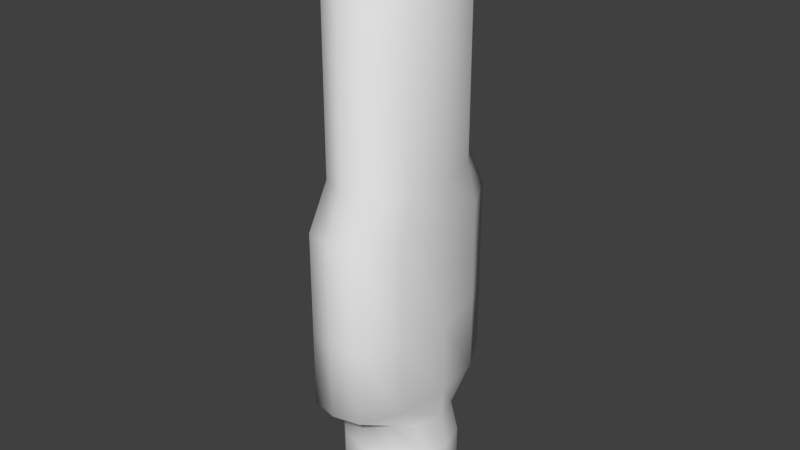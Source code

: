 # Source: foosballPlayer.blend  (saved by Blender 2.71.0; exported with 4.5.12 LTS)
import bpy
from mathutils import Matrix  # noqa: F401  (used for matrix-valued properties, if any)

bpy.ops.wm.read_factory_settings(use_empty=True)
scene = bpy.context.scene
scene.name = 'Scene'

# ---- collections
col_collection_1 = bpy.data.collections.new('Collection 1'); scene.collection.children.link(col_collection_1)

# ---- world
world_world = bpy.data.worlds.new('World'); scene.world = world_world
world_world.color = (0.05088, 0.05088, 0.05088)
world_world.use_sun_shadow = False
world_world.sun_shadow_jitter_overblur = 0.0
world_world.cycles.sampling_method = 'MANUAL'
world_world.cycles.sample_map_resolution = 256

# ---- meshes
me_cylinder_001 = bpy.data.meshes.new('Cylinder.001')
me_cylinder_001.from_pydata([(-0.007012, 0.3009, 2.273), (-0.007011, 0.2632, -0.6939), (-0.1082, 0.262, 2.273), (-0.1384, 0.2294, -0.6939), (-0.1822, 0.1558, 2.273), (-0.2345, 0.1369, -0.6939), (-0.2093, 0.01061, 2.273), (-0.2697, 0.01061, -0.6939), (-0.1822, -0.1345, 2.273), (-0.2345, -0.1157, -0.6939), (-0.1082, -0.2408, 2.273), (-0.1384, -0.2081, -0.6939), (-0.007012, -0.2797, 2.273), (-0.007011, -0.242, -0.6939), (0.09415, -0.2408, 2.273), (0.1243, -0.2081, -0.6939), (0.1682, -0.1345, 2.273), (0.2205, -0.1157, -0.6939), (0.1953, 0.01061, 2.273), (0.2557, 0.01061, -0.6939), (0.1682, 0.1558, 2.273), (0.2205, 0.1369, -0.6939), (0.09415, 0.262, 2.273), (0.1243, 0.2294, -0.6939), (-0.007011, 0.5023, 0.8849), (-0.1437, 0.4709, 0.8849), (-0.2438, 0.2764, 0.8849), (-0.2805, 0.01061, 0.8849), (-0.2438, -0.2551, 0.8849), (-0.1437, -0.4497, 0.8849), (-0.007011, -0.4811, 0.8849), (0.1297, -0.4497, 0.8849), (0.2298, -0.2551, 0.8849), (0.2664, 0.01061, 0.8849), (0.2298, 0.2764, 0.8849), (0.1297, 0.4709, 0.8849), (-0.007011, 0.5023, -0.02383), (-0.1437, 0.4709, -0.02383), (-0.2438, 0.2764, -0.02383), (-0.2805, 0.01061, -0.02383), (-0.2438, -0.2551, -0.02383), (-0.1437, -0.4497, -0.02383), (-0.007011, -0.4811, -0.02383), (0.1297, -0.4497, -0.02383), (0.2298, -0.2551, -0.02383), (0.2664, 0.01061, -0.02383), (0.2298, 0.2764, -0.02383), (0.1297, 0.4709, -0.02383), (-0.1437, 0.3504, 1.101), (-0.2438, 0.2068, 1.101), (-0.2805, 0.01061, 1.101), (-0.2438, -0.1856, 1.101), (-0.1437, -0.3292, 1.101), (-0.007012, -0.3818, 1.101), (0.1297, -0.3292, 1.101), (0.2298, -0.1856, 1.101), (0.2664, 0.01061, 1.101), (0.2298, 0.2068, 1.101), (0.1297, 0.3504, 1.101), (-0.007011, 0.403, 1.101), (-0.007011, 0.2971, -0.3365), (-0.156, 0.2587, -0.3365), (-0.2651, 0.1539, -0.3365), (-0.305, 0.01061, -0.3365), (-0.2651, -0.1326, -0.3365), (-0.156, -0.2375, -0.3365), (-0.007011, -0.2759, -0.3365), (0.142, -0.2375, -0.3365), (0.2511, -0.1326, -0.3365), (0.291, 0.01061, -0.3365), (0.2511, 0.1539, -0.3365), (0.142, 0.2587, -0.3365), (-0.007011, 0.2971, -0.5326), (-0.156, 0.2587, -0.5326), (-0.2651, 0.1539, -0.5326), (-0.305, 0.01061, -0.5326), (-0.2651, -0.1326, -0.5326), (-0.156, -0.2375, -0.5326), (-0.007011, -0.2759, -0.5326), (0.142, -0.2375, -0.5326), (0.2511, -0.1326, -0.5326), (0.291, 0.01061, -0.5326), (0.2511, 0.1539, -0.5326), (0.142, 0.2587, -0.5326), (-0.007011, 0.2632, -0.1752), (-0.1384, 0.2294, -0.1752), (-0.2345, 0.1369, -0.1752), (-0.2697, 0.01061, -0.1752), (-0.2345, -0.1157, -0.1752), (-0.1384, -0.2081, -0.1752), (-0.007011, -0.242, -0.1752), (0.1243, -0.2081, -0.1752), (0.2205, -0.1157, -0.1752), (0.2557, 0.01061, -0.1752), (0.2205, 0.1369, -0.1752), (0.1243, 0.2294, -0.1752), (-0.007011, 0.5023, 0.359), (-0.1437, 0.4709, 0.359), (-0.2438, 0.2764, 0.359), (-0.2805, 0.01061, 0.359), (-0.2438, -0.2551, 0.359), (-0.1437, -0.4497, 0.359), (-0.007011, -0.4811, 0.359), (0.1297, -0.4497, 0.359), (0.2298, -0.2551, 0.359), (0.2664, 0.01061, 0.359), (0.2298, 0.2764, 0.359), (0.1297, 0.4709, 0.359), (-0.1437, 0.3504, 2.086), (-0.2438, 0.2068, 2.086), (-0.2805, 0.01061, 2.086), (-0.2438, -0.1856, 2.086), (-0.1437, -0.3292, 2.086), (-0.007012, -0.3818, 2.086), (0.1297, -0.3292, 2.086), (0.2298, -0.1856, 2.086), (0.2664, 0.01061, 2.086), (0.2298, 0.2068, 2.086), (0.1297, 0.3504, 2.086), (-0.007012, 0.403, 2.086)], [], [(72, 1, 3, 73), (73, 3, 5, 74), (74, 5, 7, 75), (75, 7, 9, 76), (76, 9, 11, 77), (77, 11, 13, 78), (78, 13, 15, 79), (79, 15, 17, 80), (80, 17, 19, 81), (81, 19, 21, 82), (3, 1, 23, 21, 19, 17, 15, 13, 11, 9, 7, 5), (83, 23, 1, 72), (82, 21, 23, 83), (0, 2, 4, 6, 8, 10, 12, 14, 16, 18, 20, 22), (59, 24, 25, 48), (48, 25, 26, 49), (49, 26, 27, 50), (50, 27, 28, 51), (51, 28, 29, 52), (52, 29, 30, 53), (53, 30, 31, 54), (54, 31, 32, 55), (55, 32, 33, 56), (56, 33, 34, 57), (58, 35, 24, 59), (57, 34, 35, 58), (96, 36, 37, 97), (97, 37, 38, 98), (98, 38, 39, 99), (99, 39, 40, 100), (100, 40, 41, 101), (101, 41, 42, 102), (102, 42, 43, 103), (103, 43, 44, 104), (104, 44, 45, 105), (105, 45, 46, 106), (107, 47, 36, 96), (106, 46, 47, 107), (119, 59, 48, 108), (108, 48, 49, 109), (109, 49, 50, 110), (110, 50, 51, 111), (111, 51, 52, 112), (112, 52, 53, 113), (113, 53, 54, 114), (114, 54, 55, 115), (115, 55, 56, 116), (116, 56, 57, 117), (118, 58, 59, 119), (117, 57, 58, 118), (84, 60, 61, 85), (85, 61, 62, 86), (86, 62, 63, 87), (87, 63, 64, 88), (88, 64, 65, 89), (89, 65, 66, 90), (90, 66, 67, 91), (91, 67, 68, 92), (92, 68, 69, 93), (93, 69, 70, 94), (95, 71, 60, 84), (94, 70, 71, 95), (60, 72, 73, 61), (61, 73, 74, 62), (62, 74, 75, 63), (63, 75, 76, 64), (64, 76, 77, 65), (65, 77, 78, 66), (66, 78, 79, 67), (67, 79, 80, 68), (68, 80, 81, 69), (69, 81, 82, 70), (71, 83, 72, 60), (70, 82, 83, 71), (36, 84, 85, 37), (37, 85, 86, 38), (38, 86, 87, 39), (39, 87, 88, 40), (40, 88, 89, 41), (41, 89, 90, 42), (42, 90, 91, 43), (43, 91, 92, 44), (44, 92, 93, 45), (45, 93, 94, 46), (47, 95, 84, 36), (46, 94, 95, 47), (24, 96, 97, 25), (25, 97, 98, 26), (26, 98, 99, 27), (27, 99, 100, 28), (28, 100, 101, 29), (29, 101, 102, 30), (30, 102, 103, 31), (31, 103, 104, 32), (32, 104, 105, 33), (33, 105, 106, 34), (35, 107, 96, 24), (34, 106, 107, 35), (0, 119, 108, 2), (2, 108, 109, 4), (4, 109, 110, 6), (6, 110, 111, 8), (8, 111, 112, 10), (10, 112, 113, 12), (12, 113, 114, 14), (14, 114, 115, 16), (16, 115, 116, 18), (18, 116, 117, 20), (22, 118, 119, 0), (20, 117, 118, 22)])
me_cylinder_001.polygons.foreach_set('use_smooth', [True] * 110)
me_cylinder_001.use_remesh_preserve_volume = False
me_cylinder_001.use_remesh_preserve_attributes = False
me_cylinder_001.use_mirror_vertex_groups = False
me_cylinder_001.update()

# ---- objects
ob_foodball_mesh = bpy.data.objects.new('foodball_Mesh', me_cylinder_001)

# ---- transforms, parenting, visibility, modifiers, constraints
ob_foodball_mesh.location = (0.0, 0.4556, 1.413)
ob_foodball_mesh.lineart.crease_threshold = 0.0

# ---- collection membership
col_collection_1.objects.link(ob_foodball_mesh)

# ---- scene / render settings (as saved in the file)
scene.frame_start = 1; scene.frame_end = 250; scene.frame_set(1)
scene.render.engine = 'BLENDER_EEVEE_NEXT'
scene.render.resolution_percentage = 50
scene.render.dither_intensity = 0.0
scene.cycles.use_denoising = False
scene.cycles.samples = 10
scene.cycles.sampling_pattern = 'TABULATED_SOBOL'
scene.cycles.light_sampling_threshold = 0.0
scene.cycles.use_adaptive_sampling = False
scene.cycles.use_light_tree = False
scene.cycles.blur_glossy = 0.0
scene.cycles.volume_bounces = 1
scene.cycles.pixel_filter_type = 'GAUSSIAN'
scene.cycles.sample_clamp_indirect = 0.0
scene.view_settings.view_transform = 'Standard'
bpy.context.view_layer.update()

# ---- added for rendering (the .blend has no active camera and no usable light): camera, sun
cam_auto = bpy.data.cameras.new('AutoCamera')
cam_auto.lens = 50.0
cam_auto.sensor_width = 36.0
cam_auto.clip_end = 1000.0
ob_auto_camera = bpy.data.objects.new('AutoCamera', cam_auto)
scene.collection.objects.link(ob_auto_camera)
ob_auto_camera.location = (2.93699, -3.06662, 4.55819)
ob_auto_camera.rotation_euler = (1.09748, -7.21219e-08, 0.694738)
scene.camera = ob_auto_camera
light_auto_sun = bpy.data.lights.new('AutoSun', 'SUN')
light_auto_sun.energy = 3.0
light_auto_sun.angle = 0.0523599
ob_auto_sun = bpy.data.objects.new('AutoSun', light_auto_sun)
scene.collection.objects.link(ob_auto_sun)
ob_auto_sun.rotation_euler = (0.872665, 0.174533, 0.523599)
bpy.context.view_layer.update()
